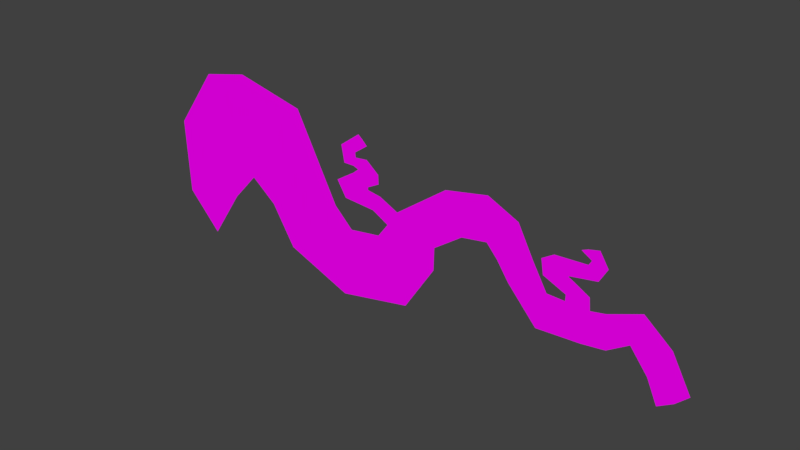 # Source: branch-four.blend  (saved by Blender 2.79.0; exported with 4.5.12 LTS)
import bpy
from mathutils import Matrix  # noqa: F401  (used for matrix-valued properties, if any)

bpy.ops.wm.read_factory_settings(use_empty=True)
scene = bpy.context.scene
scene.name = 'Scene'

# ---- collections
col_collection_1 = bpy.data.collections.new('Collection 1'); scene.collection.children.link(col_collection_1)

# ---- images (referenced by path relative to the original .blend; pixels are not part of the script)
import os
ASSET_DIR = os.environ.get("B2B_ASSET_DIR", "")  # directory of the original .blend (textures are referenced by path, not embedded)
HERE = os.path.dirname(os.path.abspath(__file__))  # packed textures are extracted next to this script under _unpacked/

def load_image(name, relpath, width, height, colorspace="sRGB"):
    """Load a texture the original file referenced (path relative to the .blend, or extracted next to this script)."""
    p = next((c for c in (os.path.join(HERE, relpath), os.path.join(ASSET_DIR, relpath)) if relpath and os.path.exists(c)), "")
    if p:
        img = bpy.data.images.load(p, check_existing=True)
        img.name = name
    else:  # same state as the original file: an image datablock whose file is absent (Cycles renders it pink)
        img = bpy.data.images.new(name, width, height)
        img.source = "FILE"
        img.filepath = "//" + (relpath or name)
    img.colorspace_settings.name = colorspace
    return img
img_branch_four_png = load_image('branch-four.png', 'branch-four.png', 1024, 1024, 'sRGB')

# ---- materials (node trees are filled in below, after node groups)
mat_branch_four = bpy.data.materials.new('branch-four')
mat_branch_four.alpha_threshold = 0.0
mat_branch_four.roughness = 0.5

# ---- material node trees
mat_branch_four.use_nodes = True; mat_branch_four.node_tree.nodes.clear()
_N = mat_branch_four.node_tree.nodes; _L = mat_branch_four.node_tree.links
n0 = _N.new('ShaderNodeOutputMaterial'); n0.name = 'Material Output'; n0.location = (300, 300)
n1 = _N.new('ShaderNodeBsdfDiffuse'); n1.name = 'Diffuse BSDF'; n1.location = (10, 300)
n2 = _N.new('ShaderNodeTexImage'); n2.name = 'Image Texture'; n2.location = (-180, 300)
n2.width = 140
n2.image = img_branch_four_png
_L.new(n1.outputs[0], n0.inputs[0])
_L.new(n2.outputs[0], n1.inputs[0])
n0.is_active_output = True

# ---- world
world_world = bpy.data.worlds.new('World'); scene.world = world_world
world_world.color = (0.05088, 0.05088, 0.05088)
world_world.use_sun_shadow = False
world_world.sun_shadow_jitter_overblur = 0.0
world_world.cycles.sampling_method = 'MANUAL'

# ---- meshes
me_vert = bpy.data.meshes.new('Vert')
me_vert.from_pydata([(-0.1513, -6.328e-08, -0.5548), (0.6556, -6.328e-08, 0.5422), (1.412, -6.328e-08, 1.173), (2.459, -6.328e-08, 0.8574), (3.001, -6.328e-08, -0.1765), (3.808, -6.328e-08, -0.7187), (4.842, -6.328e-08, -0.5548), (5.333, -6.328e-08, 0.3152), (6.039, -6.328e-08, 0.9078), (6.708, -6.328e-08, 1.021), (7.136, -6.328e-08, 0.8952), (7.351, -6.328e-08, 0.4791), (8.422, -6.328e-08, -0.06304), (9.317, -6.328e-08, 0.1765), (9.671, -6.328e-08, -0.1765), (10.01, -6.328e-08, -0.7943), (8.372, -6.328e-08, 0.3404), (7.868, -6.328e-08, 0.5295), (7.994, -6.328e-08, 0.7227), (8.586, -6.328e-08, 0.7565), (9.889, -6.328e-08, 0.0363), (-0.2017, -6.328e-08, 0.8448), (0.6052, -6.328e-08, 1.942), (1.488, -6.328e-08, 2.131), (2.799, -6.328e-08, 1.828), (3.606, -6.328e-08, 0.29), (3.959, -6.328e-08, -0.05043), (4.552, -6.328e-08, 0.03782), (5.14, -6.328e-08, -0.02624), (0.4917, -6.328e-08, -1.236), (1.122, -6.328e-08, -0.3026), (1.614, -6.328e-08, 0.2269), (2.093, -6.328e-08, -0.1513), (2.534, -6.328e-08, -0.87), (3.77, -6.328e-08, -1.362), (5.132, -6.328e-08, -1.084), (5.719, -6.328e-08, 0.2068), (6.245, -6.328e-08, 0.572), (6.716, -6.328e-08, 0.6478), (6.922, -6.328e-08, 0.4161), (7.136, -6.328e-08, 0.1009), (7.666, -6.328e-08, -0.4917), (8.46, -6.328e-08, -0.4413), (9.245, -6.328e-08, -0.1397), (9.557, -6.328e-08, -0.5422), (9.746, -6.328e-08, -0.9582), (5.918, -6.328e-08, 1.279), (6.708, -6.328e-08, 1.431), (7.268, -6.328e-08, 1.169), (7.553, -6.328e-08, 0.6342), (7.821, -6.328e-08, 0.1732), (4.955, -6.328e-08, 0.5897), (8.141, -6.328e-08, 0.1643), (8.158, -6.328e-08, -0.05824), (8.157, -6.328e-08, -0.4605), (8.396, -6.328e-08, 0.153), (8.146, -6.328e-08, 0.2759), (7.738, -6.328e-08, 0.4542), (7.694, -6.328e-08, 0.723), (7.865, -6.328e-08, 0.6786), (7.906, -6.328e-08, 0.855), (8.473, -6.328e-08, 0.8867), (10.23, -6.328e-08, -0.5815), (9.403, -6.328e-08, 0.4396), (8.819, -6.328e-08, 0.2109), (8.87, -6.328e-08, 0.05674), (8.87, -6.328e-08, -0.3846), (8.689, -6.328e-08, 0.9354), (8.448, -6.328e-08, 1.126), (8.523, -6.328e-08, 0.9688), (8.341, -6.328e-08, 1.08), (8.639, -6.328e-08, 1.17), (8.794, -6.328e-08, 0.9236), (8.654, -6.328e-08, 0.6773), (8.187, -6.328e-08, 0.5968), (8.164, -6.328e-08, 0.5826), (8.241, -6.328e-08, 0.5459), (8.54, -6.328e-08, 0.3776), (8.562, -6.328e-08, 0.1598), (8.608, -6.328e-08, -0.01325), (8.63, -6.328e-08, -0.4177), (5.568, -6.328e-08, -0.4179), (4.749, -6.328e-08, 0.2982), (4.439, -6.328e-08, 0.4671), (3.841, -6.328e-08, 0.5093), (3.665, -6.328e-08, 0.7944), (4.024, -6.328e-08, 1.02), (5.237, -6.328e-08, 0.1445), (5.709, -6.328e-08, -0.2027), (4.876, -6.328e-08, 0.4143), (4.518, -6.328e-08, 0.6048), (4.079, -6.328e-08, 0.6899), (4.07, -6.328e-08, 0.813), (4.6, -6.328e-08, 0.7598), (4.339, -6.328e-08, 0.8009), (4.339, -6.328e-08, 0.8507), (4.565, -6.328e-08, 0.968), (4.369, -6.328e-08, 0.9831), (4.454, -6.328e-08, 1.109), (4.272, -6.328e-08, 1.241), (3.941, -6.328e-08, 1.221), (3.906, -6.328e-08, 1.402), (4.228, -6.328e-08, 1.663), (4.128, -6.328e-08, 1.106), (4.032, -6.328e-08, 1.144), (3.829, -6.328e-08, 1.144), (3.771, -6.328e-08, 1.452), (4.149, -6.328e-08, 1.728), (4.559, -6.328e-08, 1.135), (4.319, -6.328e-08, 1.329), (4.081, -6.328e-08, 1.305), (4.072, -6.328e-08, 1.393), (4.325, -6.328e-08, 1.569), (7.697, -3.837e-08, -0.02652)], [], [(0, 1, 22, 21), (87, 28, 81, 88), (6, 27, 26, 5), (5, 26, 25, 4), (4, 25, 24, 3), (3, 24, 23, 2), (2, 23, 22, 1), (6, 5, 34, 35), (5, 4, 33, 34), (4, 3, 32, 33), (3, 2, 31, 32), (2, 1, 30, 31), (30, 1, 0, 29), (9, 8, 37, 38), (8, 7, 36, 37), (28, 6, 35, 81), (11, 10, 39, 40), (10, 9, 38, 39), (79, 12, 42, 80), (14, 13, 43, 44), (15, 14, 44, 45), (11, 49, 48, 10), (10, 48, 47, 9), (47, 46, 8, 9), (51, 7, 8, 46), (12, 53, 54, 42), (12, 55, 52, 53), (58, 57, 17, 59), (17, 57, 56, 16), (16, 56, 52, 55), (19, 61, 60, 18), (18, 60, 58, 59), (14, 15, 62, 20), (13, 65, 66, 43), (64, 65, 13, 63), (13, 14, 20, 63), (68, 70, 69, 67), (61, 19, 67, 69), (74, 73, 19, 18), (19, 73, 72, 67), (71, 68, 67, 72), (75, 74, 18, 59), (76, 75, 59, 17), (78, 77, 16, 55), (16, 77, 76, 17), (65, 79, 80, 66), (79, 65, 64, 78), (55, 12, 79, 78), (27, 6, 28, 82), (7, 87, 88, 36), (85, 84, 91, 92), (84, 83, 90, 91), (83, 82, 89, 90), (82, 28, 87, 89), (87, 7, 51, 89), (90, 89, 51, 93), (91, 90, 93, 94), (92, 91, 94, 95), (95, 96, 97, 92), (86, 85, 92, 97), (103, 86, 97, 98), (102, 107, 106, 101), (101, 106, 105, 100), (100, 105, 104, 99), (99, 104, 103, 98), (102, 101, 111, 112), (101, 100, 110, 111), (100, 99, 109, 110), (99, 98, 108, 109), (96, 108, 98, 97), (113, 50, 49, 11), (11, 40, 41, 113), (50, 113, 53, 52), (41, 54, 53, 113)])
_uv = me_vert.uv_layers.new(name='UVMap')
_uv.uv.foreach_set('vector', [-0.01349, 0.1851, 0.06788, 0.5579, 0.06279, 1.033, -0.01858, 0.6607, 0.5298, 0.4227, 0.5201, 0.3647, 0.5633, 0.2316, 0.5775, 0.3048, 0.49, 0.1851, 0.4607, 0.3865, 0.401, 0.3565, 0.3857, 0.1294, 0.3857, 0.1294, 0.401, 0.3565, 0.3654, 0.4722, 0.3044, 0.3136, 0.3044, 0.3136, 0.3654, 0.4722, 0.284, 0.9949, 0.2497, 0.665, 0.2497, 0.665, 0.284, 0.9949, 0.1518, 1.098, 0.1442, 0.7721, 0.1442, 0.7721, 0.1518, 1.098, 0.06279, 1.033, 0.06788, 0.5579, 0.49, 0.1851, 0.3857, 0.1294, 0.3819, -0.08913, 0.5192, 0.005134, 0.3857, 0.1294, 0.3044, 0.3136, 0.2573, 0.07798, 0.3819, -0.08913, 0.3044, 0.3136, 0.2497, 0.665, 0.2128, 0.3222, 0.2573, 0.07798, 0.2497, 0.665, 0.1442, 0.7721, 0.1645, 0.4507, 0.2128, 0.3222, 0.1442, 0.7721, 0.06788, 0.5579, 0.1149, 0.2708, 0.1645, 0.4507, 0.1149, 0.2708, 0.06788, 0.5579, -0.01349, 0.1851, 0.05135, -0.04628, 0.6782, 0.7207, 0.6108, 0.6821, 0.6315, 0.568, 0.679, 0.5938, 0.6108, 0.6821, 0.5396, 0.4807, 0.5785, 0.4439, 0.6315, 0.568, 0.5201, 0.3647, 0.49, 0.1851, 0.5192, 0.005134, 0.5633, 0.2316, 0.743, 0.5364, 0.7214, 0.6778, 0.6998, 0.515, 0.7214, 0.4079, 0.7214, 0.6778, 0.6782, 0.7207, 0.679, 0.5938, 0.6998, 0.515, 0.8698, 0.3691, 0.8511, 0.3522, 0.8549, 0.2237, 0.8721, 0.2317, 0.9769, 0.3136, 0.9413, 0.4336, 0.9341, 0.3262, 0.9655, 0.1894, 1.011, 0.1037, 0.9769, 0.3136, 0.9655, 0.1894, 0.9846, 0.04798, 0.743, 0.5364, 0.7634, 0.5891, 0.7346, 0.771, 0.7214, 0.6778, 0.7214, 0.6778, 0.7346, 0.771, 0.6782, 0.8598, 0.6782, 0.7207, 0.6782, 0.8598, 0.5985, 0.8082, 0.6108, 0.6821, 0.6782, 0.7207, 0.5014, 0.574, 0.5396, 0.4807, 0.6108, 0.6821, 0.5985, 0.8082, 0.8511, 0.3522, 0.8244, 0.3538, 0.8244, 0.2171, 0.8549, 0.2237, 0.8511, 0.3522, 0.8484, 0.4256, 0.8228, 0.4294, 0.8244, 0.3538, 0.7776, 0.6193, 0.782, 0.528, 0.7951, 0.5536, 0.7948, 0.6043, 0.7951, 0.5536, 0.782, 0.528, 0.8232, 0.4674, 0.846, 0.4893, 0.846, 0.4893, 0.8232, 0.4674, 0.8228, 0.4294, 0.8484, 0.4256, 0.8676, 0.6307, 0.8562, 0.675, 0.799, 0.6642, 0.8078, 0.6192, 0.8078, 0.6192, 0.799, 0.6642, 0.7776, 0.6193, 0.7948, 0.6043, 0.9769, 0.3136, 1.011, 0.1037, 1.033, 0.176, 0.999, 0.386, 0.9413, 0.4336, 0.8962, 0.3929, 0.8962, 0.2429, 0.9341, 0.3262, 0.8911, 0.4453, 0.8962, 0.3929, 0.9413, 0.4336, 0.95, 0.523, 0.9413, 0.4336, 0.9769, 0.3136, 0.999, 0.386, 0.95, 0.523, 0.8537, 0.7563, 0.8429, 0.7407, 0.8612, 0.7029, 0.8779, 0.6915, 0.8562, 0.675, 0.8676, 0.6307, 0.8779, 0.6915, 0.8612, 0.7029, 0.8273, 0.5764, 0.8744, 0.6038, 0.8676, 0.6307, 0.8078, 0.6192, 0.8676, 0.6307, 0.8744, 0.6038, 0.8886, 0.6875, 0.8779, 0.6915, 0.8729, 0.7712, 0.8537, 0.7563, 0.8779, 0.6915, 0.8886, 0.6875, 0.825, 0.5716, 0.8273, 0.5764, 0.8078, 0.6192, 0.7948, 0.6043, 0.8327, 0.5591, 0.825, 0.5716, 0.7948, 0.6043, 0.7951, 0.5536, 0.8651, 0.4279, 0.863, 0.5019, 0.846, 0.4893, 0.8484, 0.4256, 0.846, 0.4893, 0.863, 0.5019, 0.8327, 0.5591, 0.7951, 0.5536, 0.8962, 0.3929, 0.8698, 0.3691, 0.8721, 0.2317, 0.8962, 0.2429, 0.8698, 0.3691, 0.8962, 0.3929, 0.8911, 0.4453, 0.8651, 0.4279, 0.8484, 0.4256, 0.8511, 0.3522, 0.8698, 0.3691, 0.8651, 0.4279, 0.4607, 0.3865, 0.49, 0.1851, 0.5201, 0.3647, 0.4806, 0.475, 0.5396, 0.4807, 0.5298, 0.4227, 0.5775, 0.3048, 0.5785, 0.4439, 0.3713, 0.6436, 0.3891, 0.5467, 0.413, 0.6081, 0.4122, 0.6499, 0.3891, 0.5467, 0.4494, 0.5324, 0.4574, 0.5792, 0.413, 0.6081, 0.4494, 0.5324, 0.4806, 0.475, 0.4935, 0.5144, 0.4574, 0.5792, 0.4806, 0.475, 0.5201, 0.3647, 0.5298, 0.4227, 0.4935, 0.5144, 0.5298, 0.4227, 0.5396, 0.4807, 0.5014, 0.574, 0.4935, 0.5144, 0.4574, 0.5792, 0.4935, 0.5144, 0.5014, 0.574, 0.4656, 0.6318, 0.413, 0.6081, 0.4574, 0.5792, 0.4656, 0.6318, 0.4393, 0.6458, 0.4122, 0.6499, 0.413, 0.6081, 0.4393, 0.6458, 0.4393, 0.6627, 0.4393, 0.6627, 0.4621, 0.7026, 0.4423, 0.7077, 0.4122, 0.6499, 0.4075, 0.7201, 0.3713, 0.6436, 0.4122, 0.6499, 0.4423, 0.7077, 0.4181, 0.7496, 0.4075, 0.7201, 0.4423, 0.7077, 0.4509, 0.7506, 0.4281, 0.9389, 0.4201, 0.9608, 0.382, 0.8672, 0.3956, 0.8502, 0.3956, 0.8502, 0.382, 0.8672, 0.3879, 0.7625, 0.3991, 0.7884, 0.3991, 0.7884, 0.3879, 0.7625, 0.4083, 0.7625, 0.4326, 0.7954, 0.4326, 0.7954, 0.4083, 0.7625, 0.4181, 0.7496, 0.4509, 0.7506, 0.4281, 0.9389, 0.3956, 0.8502, 0.4124, 0.8471, 0.4379, 0.9069, 0.3956, 0.8502, 0.3991, 0.7884, 0.4133, 0.8172, 0.4124, 0.8471, 0.3991, 0.7884, 0.4326, 0.7954, 0.4373, 0.8252, 0.4133, 0.8172, 0.4326, 0.7954, 0.4509, 0.7506, 0.4615, 0.7594, 0.4373, 0.8252, 0.4621, 0.7026, 0.4615, 0.7594, 0.4509, 0.7506, 0.4423, 0.7077, 0.778, 0.3646, 0.7904, 0.4325, 0.7634, 0.5891, 0.743, 0.5364, 0.743, 0.5364, 0.7214, 0.4079, 0.7748, 0.2065, 0.778, 0.3646, 0.7904, 0.4325, 0.778, 0.3646, 0.8244, 0.3538, 0.8228, 0.4294, 0.7748, 0.2065, 0.8244, 0.2171, 0.8244, 0.3538, 0.778, 0.3646])
me_vert.materials.append(mat_branch_four)
me_vert.use_remesh_preserve_volume = False
me_vert.use_remesh_preserve_attributes = False
me_vert.use_mirror_vertex_groups = False
me_vert.update()

# ---- objects
ob_branch_four = bpy.data.objects.new('branch-four', me_vert)

# ---- transforms, parenting, visibility, modifiers, constraints
ob_branch_four.location = (-4.917, 5.285e-08, -0.3934)
ob_branch_four.lineart.crease_threshold = 0.0

# ---- collection membership
col_collection_1.objects.link(ob_branch_four)

# ---- scene / render settings (as saved in the file)
scene.frame_start = 1; scene.frame_end = 250; scene.frame_set(1)
scene.render.engine = 'CYCLES'
scene.render.resolution_percentage = 50
scene.render.dither_intensity = 0.0
scene.cycles.use_denoising = False
scene.cycles.samples = 128
scene.cycles.sampling_pattern = 'TABULATED_SOBOL'
scene.cycles.use_adaptive_sampling = False
scene.cycles.use_light_tree = False
scene.cycles.blur_glossy = 0.0
scene.cycles.sample_clamp_indirect = 0.0
scene.view_settings.view_transform = 'Standard'
bpy.context.view_layer.update()

# ---- added for rendering (the .blend has no active camera and no usable light): camera, sun
cam_auto = bpy.data.cameras.new('AutoCamera')
cam_auto.lens = 50.0
cam_auto.sensor_width = 36.0
cam_auto.clip_end = 1000.0
ob_auto_camera = bpy.data.objects.new('AutoCamera', cam_auto)
scene.collection.objects.link(ob_auto_camera)
ob_auto_camera.location = (10.2749, -12.2137, 8.13366)
ob_auto_camera.rotation_euler = (1.09748, -7.21219e-08, 0.694738)
scene.camera = ob_auto_camera
light_auto_sun = bpy.data.lights.new('AutoSun', 'SUN')
light_auto_sun.energy = 3.0
light_auto_sun.angle = 0.0523599
ob_auto_sun = bpy.data.objects.new('AutoSun', light_auto_sun)
scene.collection.objects.link(ob_auto_sun)
ob_auto_sun.rotation_euler = (0.872665, 0.174533, 0.523599)
bpy.context.view_layer.update()
